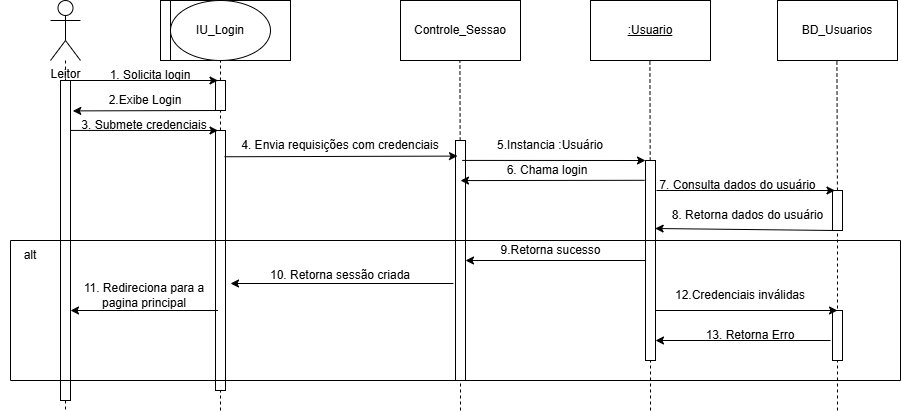

The diagram above was exported from draw.io. Its source (the exported page's mxGraphModel, read from the mxfile embedded in the PNG):
<mxGraphModel dx="934" dy="605" grid="1" gridSize="10" guides="1" tooltips="1" connect="1" arrows="1" fold="1" page="1" pageScale="1" pageWidth="827" pageHeight="1169" math="0" shadow="0">
  <root>
    <mxCell id="0" />
    <mxCell id="1" parent="0" />
    <mxCell id="3IICk0vN45gcM9dBF6QI-1" parent="1" style="shape=umlActor;verticalLabelPosition=bottom;verticalAlign=top;html=1;outlineConnect=0;" value="Leitor&lt;div&gt;&lt;br&gt;&lt;/div&gt;" vertex="1">
      <mxGeometry height="60" width="30" x="100" y="20" as="geometry" />
    </mxCell>
    <mxCell id="3IICk0vN45gcM9dBF6QI-5" edge="1" parent="1" source="3IICk0vN45gcM9dBF6QI-7" style="endArrow=none;dashed=1;html=1;rounded=0;" value="">
      <mxGeometry height="50" relative="1" width="50" as="geometry">
        <mxPoint x="120" y="130" as="sourcePoint" />
        <mxPoint x="115" y="430" as="targetPoint" />
      </mxGeometry>
    </mxCell>
    <mxCell id="3IICk0vN45gcM9dBF6QI-8" edge="1" parent="1" source="3IICk0vN45gcM9dBF6QI-1" style="endArrow=none;dashed=1;html=1;rounded=0;" target="3IICk0vN45gcM9dBF6QI-7" value="">
      <mxGeometry height="50" relative="1" width="50" as="geometry">
        <mxPoint x="115" y="80" as="sourcePoint" />
        <mxPoint x="115" y="380" as="targetPoint" />
      </mxGeometry>
    </mxCell>
    <mxCell id="3IICk0vN45gcM9dBF6QI-7" parent="1" style="rounded=0;whiteSpace=wrap;html=1;" value="" vertex="1">
      <mxGeometry height="320" width="10" x="110" y="100" as="geometry" />
    </mxCell>
    <mxCell id="3IICk0vN45gcM9dBF6QI-9" parent="1" style="rounded=0;whiteSpace=wrap;html=1;" value="" vertex="1">
      <mxGeometry height="60" width="120" x="220" y="20" as="geometry" />
    </mxCell>
    <mxCell id="3IICk0vN45gcM9dBF6QI-10" parent="1" style="rounded=0;whiteSpace=wrap;html=1;" value="" vertex="1">
      <mxGeometry height="60" width="10" x="210" y="20" as="geometry" />
    </mxCell>
    <mxCell id="3IICk0vN45gcM9dBF6QI-11" parent="1" style="ellipse;whiteSpace=wrap;html=1;" value="IU_Login" vertex="1">
      <mxGeometry height="60" width="100" x="220" y="20" as="geometry" />
    </mxCell>
    <mxCell id="3IICk0vN45gcM9dBF6QI-12" parent="1" style="rounded=0;whiteSpace=wrap;html=1;" value="Controle_Sessao" vertex="1">
      <mxGeometry height="60" width="120" x="450" y="20" as="geometry" />
    </mxCell>
    <mxCell id="3IICk0vN45gcM9dBF6QI-13" parent="1" style="rounded=0;whiteSpace=wrap;html=1;" value="&lt;u&gt;:Usuario&lt;/u&gt;" vertex="1">
      <mxGeometry height="60" width="120" x="640" y="20" as="geometry" />
    </mxCell>
    <mxCell id="3IICk0vN45gcM9dBF6QI-14" parent="1" style="rounded=0;whiteSpace=wrap;html=1;" value="BD_Usuarios" vertex="1">
      <mxGeometry height="60" width="120" x="827" y="20" as="geometry" />
    </mxCell>
    <mxCell id="3IICk0vN45gcM9dBF6QI-15" edge="1" parent="1" source="3IICk0vN45gcM9dBF6QI-22" style="endArrow=none;dashed=1;html=1;rounded=0;entryX=0.5;entryY=1;entryDx=0;entryDy=0;" target="3IICk0vN45gcM9dBF6QI-11" value="">
      <mxGeometry height="50" relative="1" width="50" as="geometry">
        <mxPoint x="270" y="370" as="sourcePoint" />
        <mxPoint x="510" y="240" as="targetPoint" />
      </mxGeometry>
    </mxCell>
    <mxCell id="3IICk0vN45gcM9dBF6QI-16" edge="1" parent="1" source="3IICk0vN45gcM9dBF6QI-41" style="endArrow=none;dashed=1;html=1;rounded=0;entryX=0.5;entryY=1;entryDx=0;entryDy=0;" value="">
      <mxGeometry height="50" relative="1" width="50" as="geometry">
        <mxPoint x="509.40999999999997" y="370" as="sourcePoint" />
        <mxPoint x="509.40999999999997" y="80" as="targetPoint" />
      </mxGeometry>
    </mxCell>
    <mxCell id="3IICk0vN45gcM9dBF6QI-17" edge="1" parent="1" source="3IICk0vN45gcM9dBF6QI-47" style="endArrow=none;dashed=1;html=1;rounded=0;entryX=0.5;entryY=1;entryDx=0;entryDy=0;" value="">
      <mxGeometry height="50" relative="1" width="50" as="geometry">
        <mxPoint x="699.41" y="370" as="sourcePoint" />
        <mxPoint x="699.41" y="80" as="targetPoint" />
      </mxGeometry>
    </mxCell>
    <mxCell id="3IICk0vN45gcM9dBF6QI-18" edge="1" parent="1" source="3IICk0vN45gcM9dBF6QI-55" style="endArrow=none;dashed=1;html=1;rounded=0;entryX=0.5;entryY=1;entryDx=0;entryDy=0;" value="">
      <mxGeometry height="50" relative="1" width="50" as="geometry">
        <mxPoint x="886.41" y="370" as="sourcePoint" />
        <mxPoint x="886.41" y="80" as="targetPoint" />
      </mxGeometry>
    </mxCell>
    <mxCell id="3IICk0vN45gcM9dBF6QI-23" edge="1" parent="1" source="3IICk0vN45gcM9dBF6QI-30" style="endArrow=none;dashed=1;html=1;rounded=0;entryX=0.5;entryY=1;entryDx=0;entryDy=0;" target="3IICk0vN45gcM9dBF6QI-22" value="">
      <mxGeometry height="50" relative="1" width="50" as="geometry">
        <mxPoint x="270" y="370" as="sourcePoint" />
        <mxPoint x="270" y="80" as="targetPoint" />
      </mxGeometry>
    </mxCell>
    <mxCell id="3IICk0vN45gcM9dBF6QI-22" parent="1" style="rounded=0;whiteSpace=wrap;html=1;" value="" vertex="1">
      <mxGeometry height="30" width="10" x="265" y="100" as="geometry" />
    </mxCell>
    <mxCell id="3IICk0vN45gcM9dBF6QI-24" edge="1" parent="1" source="3IICk0vN45gcM9dBF6QI-7" style="endArrow=classic;html=1;rounded=0;exitX=0.5;exitY=0;exitDx=0;exitDy=0;entryX=0.25;entryY=0;entryDx=0;entryDy=0;" target="3IICk0vN45gcM9dBF6QI-22" value="">
      <mxGeometry height="50" relative="1" width="50" as="geometry">
        <mxPoint x="150" y="170" as="sourcePoint" />
        <mxPoint x="200" y="120" as="targetPoint" />
      </mxGeometry>
    </mxCell>
    <mxCell id="3IICk0vN45gcM9dBF6QI-25" edge="1" parent="1" source="3IICk0vN45gcM9dBF6QI-22" style="endArrow=classic;html=1;rounded=0;exitX=0.25;exitY=1;exitDx=0;exitDy=0;entryX=1.229;entryY=0.095;entryDx=0;entryDy=0;entryPerimeter=0;" target="3IICk0vN45gcM9dBF6QI-7" value="">
      <mxGeometry height="50" relative="1" width="50" as="geometry">
        <mxPoint x="320" y="200" as="sourcePoint" />
        <mxPoint x="370" y="150" as="targetPoint" />
      </mxGeometry>
    </mxCell>
    <mxCell id="3IICk0vN45gcM9dBF6QI-26" parent="1" style="text;html=1;whiteSpace=wrap;strokeColor=none;fillColor=none;align=center;verticalAlign=middle;rounded=0;" value="1. Solicita login" vertex="1">
      <mxGeometry height="30" width="150" x="125" y="80" as="geometry" />
    </mxCell>
    <mxCell id="3IICk0vN45gcM9dBF6QI-29" parent="1" style="text;html=1;whiteSpace=wrap;strokeColor=none;fillColor=none;align=center;verticalAlign=middle;rounded=0;" value="2.Exibe Login" vertex="1">
      <mxGeometry height="20" width="150" x="120" y="110" as="geometry" />
    </mxCell>
    <mxCell id="3IICk0vN45gcM9dBF6QI-31" edge="1" parent="1" style="endArrow=none;dashed=1;html=1;rounded=0;entryX=0.5;entryY=1;entryDx=0;entryDy=0;" target="3IICk0vN45gcM9dBF6QI-30" value="">
      <mxGeometry height="50" relative="1" width="50" as="geometry">
        <mxPoint x="270" y="430" as="sourcePoint" />
        <mxPoint x="270" y="130" as="targetPoint" />
      </mxGeometry>
    </mxCell>
    <mxCell id="3IICk0vN45gcM9dBF6QI-30" parent="1" style="rounded=0;whiteSpace=wrap;html=1;" value="" vertex="1">
      <mxGeometry height="260" width="10" x="265" y="150" as="geometry" />
    </mxCell>
    <mxCell id="3IICk0vN45gcM9dBF6QI-32" edge="1" parent="1" source="3IICk0vN45gcM9dBF6QI-7" style="endArrow=classic;html=1;rounded=0;exitX=0.994;exitY=0.156;exitDx=0;exitDy=0;exitPerimeter=0;entryX=0.25;entryY=0;entryDx=0;entryDy=0;" target="3IICk0vN45gcM9dBF6QI-30" value="">
      <mxGeometry height="50" relative="1" width="50" as="geometry">
        <mxPoint x="160" y="200" as="sourcePoint" />
        <mxPoint x="210" y="150" as="targetPoint" />
      </mxGeometry>
    </mxCell>
    <mxCell id="3IICk0vN45gcM9dBF6QI-33" parent="1" style="text;html=1;whiteSpace=wrap;strokeColor=none;fillColor=none;align=center;verticalAlign=middle;rounded=0;" value="3. Submete credenciais" vertex="1">
      <mxGeometry height="30" width="180" x="103.75" y="130" as="geometry" />
    </mxCell>
    <mxCell id="3IICk0vN45gcM9dBF6QI-34" edge="1" parent="1" source="3IICk0vN45gcM9dBF6QI-35" style="endArrow=classic;html=1;rounded=0;exitX=1;exitY=1;exitDx=0;exitDy=0;entryX=0;entryY=1;entryDx=0;entryDy=0;" target="3IICk0vN45gcM9dBF6QI-35" value="">
      <mxGeometry height="50" relative="1" width="50" as="geometry">
        <mxPoint x="460" y="290" as="sourcePoint" />
        <mxPoint x="121" y="355" as="targetPoint" />
      </mxGeometry>
    </mxCell>
    <mxCell id="3IICk0vN45gcM9dBF6QI-35" parent="1" style="text;html=1;whiteSpace=wrap;strokeColor=none;fillColor=none;align=center;verticalAlign=middle;rounded=0;" value="11. Redireciona para a pagina principal" vertex="1">
      <mxGeometry height="30" width="147.5" x="120" y="300" as="geometry" />
    </mxCell>
    <mxCell id="3IICk0vN45gcM9dBF6QI-42" edge="1" parent="1" style="endArrow=none;dashed=1;html=1;rounded=0;entryX=0.5;entryY=1;entryDx=0;entryDy=0;" target="3IICk0vN45gcM9dBF6QI-41" value="">
      <mxGeometry height="50" relative="1" width="50" as="geometry">
        <mxPoint x="510" y="430" as="sourcePoint" />
        <mxPoint x="509.40999999999997" y="80" as="targetPoint" />
      </mxGeometry>
    </mxCell>
    <mxCell id="3IICk0vN45gcM9dBF6QI-41" parent="1" style="rounded=0;whiteSpace=wrap;html=1;" value="" vertex="1">
      <mxGeometry height="240" width="10" x="505" y="160" as="geometry" />
    </mxCell>
    <mxCell id="3IICk0vN45gcM9dBF6QI-43" edge="1" parent="1" source="3IICk0vN45gcM9dBF6QI-30" style="endArrow=classic;html=1;rounded=0;exitX=0.906;exitY=0.101;exitDx=0;exitDy=0;exitPerimeter=0;entryX=0.2;entryY=0.065;entryDx=0;entryDy=0;entryPerimeter=0;" target="3IICk0vN45gcM9dBF6QI-41" value="">
      <mxGeometry height="50" relative="1" width="50" as="geometry">
        <mxPoint x="460" y="290" as="sourcePoint" />
        <mxPoint x="510" y="240" as="targetPoint" />
      </mxGeometry>
    </mxCell>
    <mxCell id="3IICk0vN45gcM9dBF6QI-44" parent="1" style="text;html=1;whiteSpace=wrap;strokeColor=none;fillColor=none;align=center;verticalAlign=middle;rounded=0;" value="4. Envia requisições com credenciais" vertex="1">
      <mxGeometry height="30" width="200" x="290" y="150" as="geometry" />
    </mxCell>
    <mxCell id="3IICk0vN45gcM9dBF6QI-45" edge="1" parent="1" style="endArrow=classic;html=1;rounded=0;" value="">
      <mxGeometry height="50" relative="1" width="50" as="geometry">
        <mxPoint x="503" y="303" as="sourcePoint" />
        <mxPoint x="280" y="303" as="targetPoint" />
      </mxGeometry>
    </mxCell>
    <mxCell id="3IICk0vN45gcM9dBF6QI-46" parent="1" style="text;html=1;whiteSpace=wrap;strokeColor=none;fillColor=none;align=center;verticalAlign=middle;rounded=0;" value="10. Retorna sessão criada" vertex="1">
      <mxGeometry height="30" width="170" x="305" y="280" as="geometry" />
    </mxCell>
    <mxCell id="3IICk0vN45gcM9dBF6QI-48" edge="1" parent="1" style="endArrow=none;dashed=1;html=1;rounded=0;entryX=0.5;entryY=1;entryDx=0;entryDy=0;" target="3IICk0vN45gcM9dBF6QI-47" value="">
      <mxGeometry height="50" relative="1" width="50" as="geometry">
        <mxPoint x="700" y="430" as="sourcePoint" />
        <mxPoint x="699.41" y="80" as="targetPoint" />
      </mxGeometry>
    </mxCell>
    <mxCell id="3IICk0vN45gcM9dBF6QI-47" parent="1" style="rounded=0;whiteSpace=wrap;html=1;" value="" vertex="1">
      <mxGeometry height="200" width="10" x="695" y="180" as="geometry" />
    </mxCell>
    <mxCell id="3IICk0vN45gcM9dBF6QI-49" edge="1" parent="1" source="3IICk0vN45gcM9dBF6QI-41" style="endArrow=classic;html=1;rounded=0;exitX=0.671;exitY=0.083;exitDx=0;exitDy=0;exitPerimeter=0;entryX=0;entryY=0;entryDx=0;entryDy=0;" target="3IICk0vN45gcM9dBF6QI-47" value="">
      <mxGeometry height="50" relative="1" width="50" as="geometry">
        <mxPoint x="560" y="220" as="sourcePoint" />
        <mxPoint x="610" y="170" as="targetPoint" />
      </mxGeometry>
    </mxCell>
    <mxCell id="3IICk0vN45gcM9dBF6QI-50" parent="1" style="text;html=1;whiteSpace=wrap;strokeColor=none;fillColor=none;align=center;verticalAlign=middle;rounded=0;" value="5.Instancia :Usuário" vertex="1">
      <mxGeometry height="30" width="170" x="515" y="150" as="geometry" />
    </mxCell>
    <mxCell id="3IICk0vN45gcM9dBF6QI-51" edge="1" parent="1" source="3IICk0vN45gcM9dBF6QI-47" style="endArrow=classic;html=1;rounded=0;exitX=-0.094;exitY=0.099;exitDx=0;exitDy=0;exitPerimeter=0;entryX=0.5;entryY=0.167;entryDx=0;entryDy=0;entryPerimeter=0;" target="3IICk0vN45gcM9dBF6QI-41" value="">
      <mxGeometry height="50" relative="1" width="50" as="geometry">
        <mxPoint x="460" y="240" as="sourcePoint" />
        <mxPoint x="520" y="200" as="targetPoint" />
      </mxGeometry>
    </mxCell>
    <mxCell id="3IICk0vN45gcM9dBF6QI-52" parent="1" style="text;html=1;whiteSpace=wrap;strokeColor=none;fillColor=none;align=center;verticalAlign=middle;rounded=0;" value="6. Chama login" vertex="1">
      <mxGeometry height="20" width="110" x="541.5" y="180" as="geometry" />
    </mxCell>
    <mxCell id="3IICk0vN45gcM9dBF6QI-56" edge="1" parent="1" style="endArrow=none;dashed=1;html=1;rounded=0;entryX=0.5;entryY=1;entryDx=0;entryDy=0;" target="3IICk0vN45gcM9dBF6QI-55" value="">
      <mxGeometry height="50" relative="1" width="50" as="geometry">
        <mxPoint x="887" y="430" as="sourcePoint" />
        <mxPoint x="886.41" y="80" as="targetPoint" />
      </mxGeometry>
    </mxCell>
    <mxCell id="3IICk0vN45gcM9dBF6QI-55" parent="1" style="rounded=0;whiteSpace=wrap;html=1;" value="" vertex="1">
      <mxGeometry height="40" width="10" x="882" y="210" as="geometry" />
    </mxCell>
    <mxCell id="3IICk0vN45gcM9dBF6QI-57" edge="1" parent="1" style="endArrow=classic;html=1;rounded=0;entryX=0.25;entryY=0;entryDx=0;entryDy=0;" target="3IICk0vN45gcM9dBF6QI-55" value="">
      <mxGeometry height="50" relative="1" width="50" as="geometry">
        <mxPoint x="706" y="210" as="sourcePoint" />
        <mxPoint x="510" y="180" as="targetPoint" />
      </mxGeometry>
    </mxCell>
    <mxCell id="3IICk0vN45gcM9dBF6QI-58" edge="1" parent="1" source="3IICk0vN45gcM9dBF6QI-55" style="endArrow=classic;html=1;rounded=0;exitX=0.25;exitY=1;exitDx=0;exitDy=0;entryX=0.965;entryY=0.34;entryDx=0;entryDy=0;entryPerimeter=0;" target="3IICk0vN45gcM9dBF6QI-47" value="">
      <mxGeometry height="50" relative="1" width="50" as="geometry">
        <mxPoint x="460" y="230" as="sourcePoint" />
        <mxPoint x="720" y="250" as="targetPoint" />
      </mxGeometry>
    </mxCell>
    <mxCell id="3IICk0vN45gcM9dBF6QI-59" edge="1" parent="1" source="3IICk0vN45gcM9dBF6QI-47" style="endArrow=classic;html=1;rounded=0;exitX=0;exitY=0.5;exitDx=0;exitDy=0;entryX=1;entryY=0.5;entryDx=0;entryDy=0;" target="3IICk0vN45gcM9dBF6QI-41" value="">
      <mxGeometry height="50" relative="1" width="50" as="geometry">
        <mxPoint x="460" y="230" as="sourcePoint" />
        <mxPoint x="520" y="278" as="targetPoint" />
      </mxGeometry>
    </mxCell>
    <mxCell id="3IICk0vN45gcM9dBF6QI-60" parent="1" style="text;html=1;whiteSpace=wrap;strokeColor=none;fillColor=none;align=center;verticalAlign=middle;rounded=0;" value="7. Consulta dados do usuário" vertex="1">
      <mxGeometry height="30" width="165" x="705" y="190" as="geometry" />
    </mxCell>
    <mxCell id="3IICk0vN45gcM9dBF6QI-61" parent="1" style="text;html=1;whiteSpace=wrap;strokeColor=none;fillColor=none;align=center;verticalAlign=middle;rounded=0;" value="8. Retorna dados do usuário" vertex="1">
      <mxGeometry height="30" width="185" x="705" y="220" as="geometry" />
    </mxCell>
    <mxCell id="3IICk0vN45gcM9dBF6QI-62" parent="1" style="text;html=1;whiteSpace=wrap;strokeColor=none;fillColor=none;align=center;verticalAlign=middle;rounded=0;" value="9.Retorna sucesso" vertex="1">
      <mxGeometry height="20" width="117" x="541.5" y="260" as="geometry" />
    </mxCell>
    <mxCell id="3IICk0vN45gcM9dBF6QI-67" parent="1" style="swimlane;startSize=0;" value="" vertex="1">
      <mxGeometry height="140" width="890" x="60" y="260" as="geometry" />
    </mxCell>
    <mxCell id="3IICk0vN45gcM9dBF6QI-68" parent="3IICk0vN45gcM9dBF6QI-67" style="text;html=1;whiteSpace=wrap;strokeColor=none;fillColor=none;align=center;verticalAlign=middle;rounded=0;" value="alt" vertex="1">
      <mxGeometry height="30" width="60" x="-10" as="geometry" />
    </mxCell>
    <mxCell id="3IICk0vN45gcM9dBF6QI-69" parent="3IICk0vN45gcM9dBF6QI-67" style="rounded=0;whiteSpace=wrap;html=1;" value="" vertex="1">
      <mxGeometry height="50" width="10" x="822" y="70" as="geometry" />
    </mxCell>
    <mxCell id="3IICk0vN45gcM9dBF6QI-71" parent="3IICk0vN45gcM9dBF6QI-67" style="text;html=1;whiteSpace=wrap;strokeColor=none;fillColor=none;align=center;verticalAlign=middle;rounded=0;" value="12.Credenciais inválidas" vertex="1">
      <mxGeometry height="30" width="160" x="650" y="40" as="geometry" />
    </mxCell>
    <mxCell id="3IICk0vN45gcM9dBF6QI-73" parent="3IICk0vN45gcM9dBF6QI-67" style="text;html=1;whiteSpace=wrap;strokeColor=none;fillColor=none;align=center;verticalAlign=middle;rounded=0;" value="13. Retorna Erro" vertex="1">
      <mxGeometry height="20" width="120" x="680" y="85" as="geometry" />
    </mxCell>
    <mxCell id="3IICk0vN45gcM9dBF6QI-74" edge="1" parent="1" style="endArrow=classic;html=1;rounded=0;" value="">
      <mxGeometry height="50" relative="1" width="50" as="geometry">
        <mxPoint x="880" y="360" as="sourcePoint" />
        <mxPoint x="705" y="360" as="targetPoint" />
      </mxGeometry>
    </mxCell>
    <mxCell id="3IICk0vN45gcM9dBF6QI-75" edge="1" parent="1" style="endArrow=classic;html=1;rounded=0;exitX=1;exitY=0;exitDx=0;exitDy=0;entryX=0.5;entryY=0;entryDx=0;entryDy=0;" target="3IICk0vN45gcM9dBF6QI-69" value="">
      <mxGeometry height="50" relative="1" width="50" as="geometry">
        <mxPoint x="705" y="330" as="sourcePoint" />
        <mxPoint x="770" y="290" as="targetPoint" />
      </mxGeometry>
    </mxCell>
  </root>
</mxGraphModel>